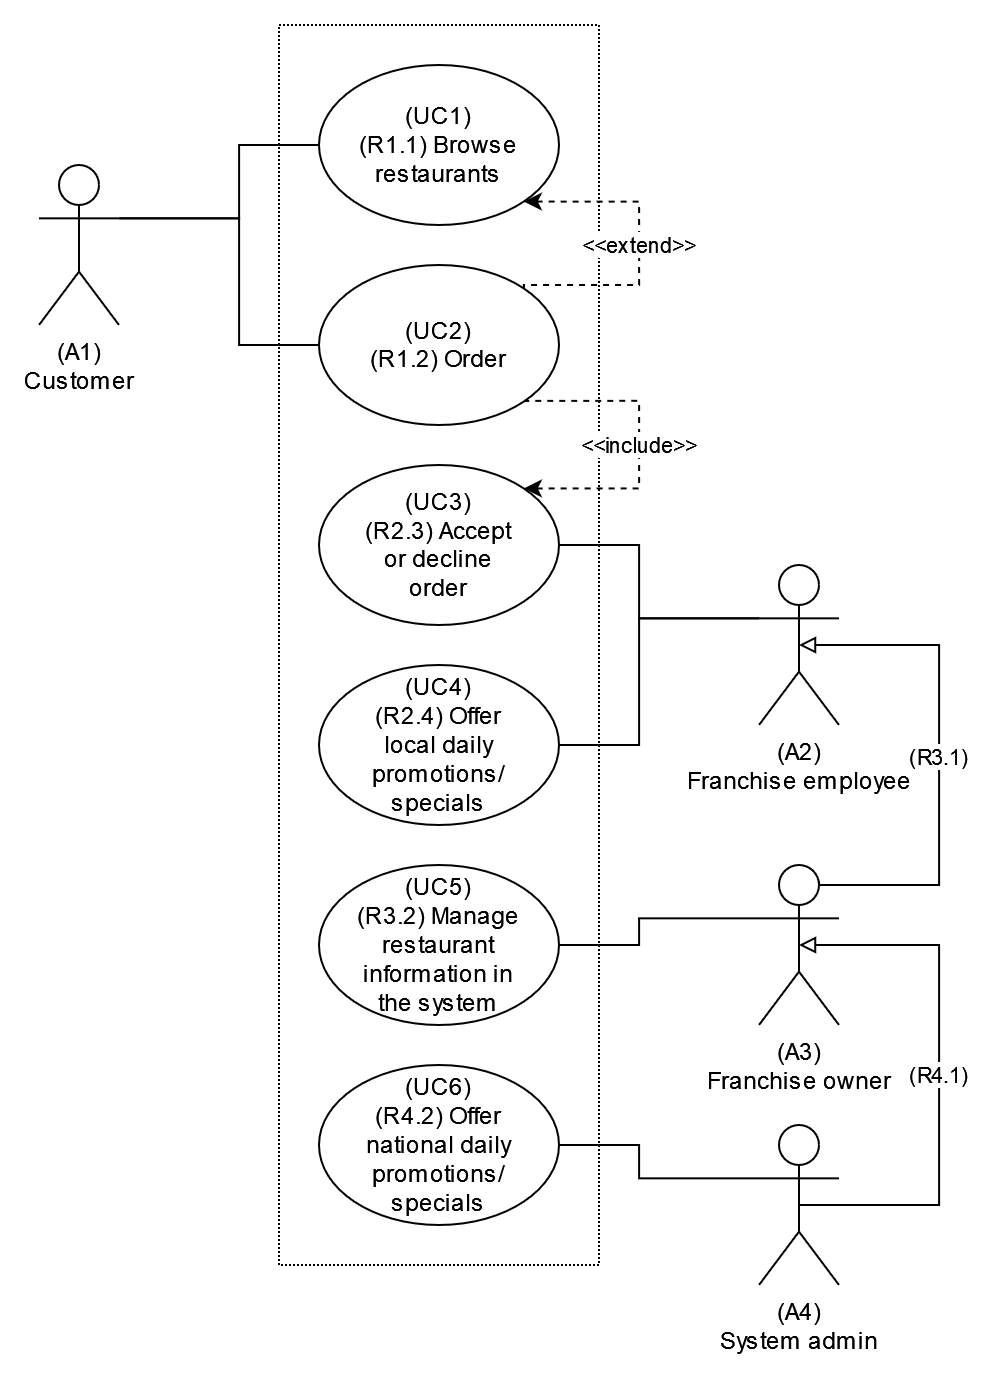

The diagram above was exported from draw.io. Its source (the exported page's mxGraphModel, read from the mxfile embedded in the PNG):
<mxGraphModel dx="1593" dy="742" grid="1" gridSize="10" guides="1" tooltips="1" connect="1" arrows="1" fold="1" page="1" pageScale="1" pageWidth="850" pageHeight="1100" math="0" shadow="0">
  <root>
    <mxCell id="0" />
    <mxCell id="1" parent="0" />
    <mxCell id="2" value="" style="rounded=0;whiteSpace=wrap;html=1;fontSize=11;dashed=1;dashPattern=1 1;" vertex="1" parent="1">
      <mxGeometry x="300" y="40" width="160" height="620" as="geometry" />
    </mxCell>
    <mxCell id="3" value="&lt;div&gt;(A1)&lt;/div&gt;&lt;div&gt;Customer&lt;/div&gt;" style="shape=umlActor;verticalLabelPosition=bottom;verticalAlign=top;html=1;outlineConnect=0;" vertex="1" parent="1">
      <mxGeometry x="180" y="110" width="40" height="80" as="geometry" />
    </mxCell>
    <mxCell id="4" value="&lt;div&gt;(UC2)&lt;br&gt;&lt;/div&gt;&lt;div&gt;(R1.2) Order&lt;/div&gt;" style="ellipse;whiteSpace=wrap;html=1;" vertex="1" parent="1">
      <mxGeometry x="320" y="160" width="120" height="80" as="geometry" />
    </mxCell>
    <mxCell id="5" value="&lt;div&gt;(UC4)&lt;br&gt;&lt;/div&gt;&lt;div&gt;(R2.4) Offer&lt;/div&gt;&lt;div&gt;local daily&lt;/div&gt;&lt;div&gt;promotions/&lt;/div&gt;&lt;div&gt;specials&lt;br&gt;&lt;/div&gt;" style="ellipse;whiteSpace=wrap;html=1;" vertex="1" parent="1">
      <mxGeometry x="320" y="360" width="120" height="80" as="geometry" />
    </mxCell>
    <mxCell id="6" value="&lt;div&gt;(UC5)&lt;br&gt;&lt;/div&gt;&lt;div&gt;(R3.2) Manage&lt;/div&gt;&lt;div&gt;restaurant&lt;/div&gt;&lt;div&gt;information in&lt;/div&gt;&lt;div&gt;the system&lt;br&gt;&lt;/div&gt;" style="ellipse;whiteSpace=wrap;html=1;" vertex="1" parent="1">
      <mxGeometry x="320" y="460" width="120" height="80" as="geometry" />
    </mxCell>
    <mxCell id="7" value="&lt;div&gt;(UC1)&lt;/div&gt;&lt;div&gt;(R1.1) Browse&lt;/div&gt;&lt;div&gt;restaurants&lt;/div&gt;" style="ellipse;whiteSpace=wrap;html=1;" vertex="1" parent="1">
      <mxGeometry x="320" y="60" width="120" height="80" as="geometry" />
    </mxCell>
    <mxCell id="8" value="&lt;div&gt;(A4)&lt;/div&gt;&lt;div&gt;System admin&lt;/div&gt;" style="shape=umlActor;verticalLabelPosition=bottom;verticalAlign=top;html=1;outlineConnect=0;" vertex="1" parent="1">
      <mxGeometry x="540" y="590" width="40" height="80" as="geometry" />
    </mxCell>
    <mxCell id="9" value="&lt;div&gt;(UC6)&lt;br&gt;&lt;/div&gt;&lt;div&gt;(R4.2) Offer&lt;/div&gt;&lt;div&gt;national daily&lt;/div&gt;&lt;div&gt;promotions/&lt;/div&gt;&lt;div&gt;specials&lt;br&gt;&lt;/div&gt;" style="ellipse;whiteSpace=wrap;html=1;" vertex="1" parent="1">
      <mxGeometry x="320" y="560" width="120" height="80" as="geometry" />
    </mxCell>
    <mxCell id="10" value="" style="endArrow=none;html=1;rounded=0;fontSize=10;exitX=1;exitY=0.3333333333333333;exitDx=0;exitDy=0;exitPerimeter=0;entryX=0;entryY=0.5;entryDx=0;entryDy=0;edgeStyle=orthogonalEdgeStyle;jumpStyle=arc;" edge="1" source="3" target="7" parent="1">
      <mxGeometry width="50" height="50" relative="1" as="geometry">
        <mxPoint x="340" y="400" as="sourcePoint" />
        <mxPoint x="390" y="350" as="targetPoint" />
        <Array as="points">
          <mxPoint x="280" y="137" />
          <mxPoint x="280" y="100" />
        </Array>
      </mxGeometry>
    </mxCell>
    <mxCell id="11" value="" style="endArrow=none;html=1;rounded=0;fontSize=10;exitX=1;exitY=0.3333333333333333;exitDx=0;exitDy=0;exitPerimeter=0;entryX=0;entryY=0.5;entryDx=0;entryDy=0;edgeStyle=orthogonalEdgeStyle;jumpStyle=arc;" edge="1" source="3" target="4" parent="1">
      <mxGeometry width="50" height="50" relative="1" as="geometry">
        <mxPoint x="210" y="146.66666666666663" as="sourcePoint" />
        <mxPoint x="330" y="110" as="targetPoint" />
        <Array as="points">
          <mxPoint x="280" y="137" />
          <mxPoint x="280" y="200" />
        </Array>
      </mxGeometry>
    </mxCell>
    <mxCell id="12" value="" style="endArrow=none;html=1;rounded=0;fontSize=10;exitX=0;exitY=0.3333333333333333;exitDx=0;exitDy=0;exitPerimeter=0;entryX=1;entryY=0.5;entryDx=0;entryDy=0;edgeStyle=orthogonalEdgeStyle;jumpStyle=arc;" edge="1" source="18" target="15" parent="1">
      <mxGeometry width="50" height="50" relative="1" as="geometry">
        <mxPoint x="520" y="386.66666666666674" as="sourcePoint" />
        <mxPoint x="330" y="210" as="targetPoint" />
        <Array as="points">
          <mxPoint x="480" y="337" />
          <mxPoint x="480" y="300" />
        </Array>
      </mxGeometry>
    </mxCell>
    <mxCell id="13" value="" style="endArrow=none;html=1;rounded=0;fontSize=10;entryX=1;entryY=0.5;entryDx=0;entryDy=0;edgeStyle=orthogonalEdgeStyle;jumpStyle=arc;exitX=0;exitY=0.3333333333333333;exitDx=0;exitDy=0;exitPerimeter=0;" edge="1" source="17" target="6" parent="1">
      <mxGeometry width="50" height="50" relative="1" as="geometry">
        <mxPoint x="520" y="386.66666666666674" as="sourcePoint" />
        <mxPoint x="432.42640687119297" y="338.28427124746213" as="targetPoint" />
        <Array as="points">
          <mxPoint x="480" y="487" />
          <mxPoint x="480" y="500" />
        </Array>
      </mxGeometry>
    </mxCell>
    <mxCell id="14" value="" style="endArrow=none;html=1;rounded=0;fontSize=10;exitX=0;exitY=0.3333333333333333;exitDx=0;exitDy=0;exitPerimeter=0;edgeStyle=orthogonalEdgeStyle;jumpStyle=arc;entryX=1;entryY=0.5;entryDx=0;entryDy=0;" edge="1" source="8" target="9" parent="1">
      <mxGeometry width="50" height="50" relative="1" as="geometry">
        <mxPoint x="690" y="366.66666666666674" as="sourcePoint" />
        <mxPoint x="460" y="470" as="targetPoint" />
        <Array as="points">
          <mxPoint x="480" y="617" />
          <mxPoint x="480" y="600" />
        </Array>
      </mxGeometry>
    </mxCell>
    <mxCell id="15" value="&lt;div&gt;(UC3)&lt;br&gt;&lt;/div&gt;&lt;div&gt;(R2.3) Accept&lt;/div&gt;&lt;div&gt;or decline&lt;/div&gt;&lt;div&gt;order&lt;br&gt;&lt;/div&gt;" style="ellipse;whiteSpace=wrap;html=1;" vertex="1" parent="1">
      <mxGeometry x="320" y="260" width="120" height="80" as="geometry" />
    </mxCell>
    <mxCell id="16" value="" style="endArrow=none;html=1;rounded=0;fontSize=10;entryX=1;entryY=0.5;entryDx=0;entryDy=0;edgeStyle=orthogonalEdgeStyle;jumpStyle=arc;exitX=0;exitY=0.3333333333333333;exitDx=0;exitDy=0;exitPerimeter=0;" edge="1" source="18" target="5" parent="1">
      <mxGeometry width="50" height="50" relative="1" as="geometry">
        <mxPoint x="520" y="386.66666666666674" as="sourcePoint" />
        <mxPoint x="450" y="510" as="targetPoint" />
        <Array as="points">
          <mxPoint x="480" y="337" />
          <mxPoint x="480" y="400" />
        </Array>
      </mxGeometry>
    </mxCell>
    <mxCell id="17" value="&lt;div&gt;(A3)&lt;/div&gt;&lt;div&gt;Franchise owner&lt;/div&gt;" style="shape=umlActor;verticalLabelPosition=bottom;verticalAlign=top;html=1;outlineConnect=0;" vertex="1" parent="1">
      <mxGeometry x="540" y="460" width="40" height="80" as="geometry" />
    </mxCell>
    <mxCell id="18" value="&lt;div&gt;(A2)&lt;/div&gt;&lt;div&gt;Franchise employee&lt;/div&gt;" style="shape=umlActor;verticalLabelPosition=bottom;verticalAlign=top;html=1;outlineConnect=0;" vertex="1" parent="1">
      <mxGeometry x="540" y="310" width="40" height="80" as="geometry" />
    </mxCell>
    <mxCell id="19" value="&amp;lt;&amp;lt;include&amp;gt;&amp;gt;" style="endArrow=none;html=1;rounded=0;fontSize=11;exitX=1;exitY=0;exitDx=0;exitDy=0;entryX=1;entryY=1;entryDx=0;entryDy=0;edgeStyle=orthogonalEdgeStyle;jumpStyle=arc;startArrow=classic;startFill=1;dashed=1;" edge="1" source="15" target="4" parent="1">
      <mxGeometry width="50" height="50" relative="1" as="geometry">
        <mxPoint x="230" y="146.66666666666663" as="sourcePoint" />
        <mxPoint x="330" y="210" as="targetPoint" />
        <Array as="points">
          <mxPoint x="480" y="272" />
          <mxPoint x="480" y="228" />
        </Array>
      </mxGeometry>
    </mxCell>
    <mxCell id="20" value="(R3.1)" style="endArrow=block;html=1;rounded=0;fontSize=11;exitX=0.75;exitY=0.1;exitDx=0;exitDy=0;edgeStyle=orthogonalEdgeStyle;jumpStyle=arc;startArrow=none;startFill=0;exitPerimeter=0;endFill=0;entryX=0.5;entryY=0.5;entryDx=0;entryDy=0;entryPerimeter=0;" edge="1" source="17" target="18" parent="1">
      <mxGeometry width="50" height="50" relative="1" as="geometry">
        <mxPoint x="539.996406871199" y="271.715728752534" as="sourcePoint" />
        <mxPoint x="600" y="300" as="targetPoint" />
        <Array as="points">
          <mxPoint x="570" y="470" />
          <mxPoint x="630" y="470" />
          <mxPoint x="630" y="350" />
        </Array>
      </mxGeometry>
    </mxCell>
    <mxCell id="21" value="(R4.1)" style="endArrow=block;html=1;rounded=0;fontSize=11;exitX=0.5;exitY=0.5;exitDx=0;exitDy=0;edgeStyle=orthogonalEdgeStyle;jumpStyle=arc;startArrow=none;startFill=0;exitPerimeter=0;endFill=0;entryX=0.5;entryY=0.5;entryDx=0;entryDy=0;entryPerimeter=0;" edge="1" source="8" target="17" parent="1">
      <mxGeometry width="50" height="50" relative="1" as="geometry">
        <mxPoint x="580" y="478" as="sourcePoint" />
        <mxPoint x="570" y="360" as="targetPoint" />
        <Array as="points">
          <mxPoint x="630" y="630" />
          <mxPoint x="630" y="500" />
        </Array>
      </mxGeometry>
    </mxCell>
    <mxCell id="22" value="&amp;lt;&amp;lt;extend&amp;gt;&amp;gt;" style="endArrow=none;html=1;rounded=0;fontSize=11;exitX=1;exitY=1;exitDx=0;exitDy=0;entryX=1;entryY=0;entryDx=0;entryDy=0;edgeStyle=orthogonalEdgeStyle;jumpStyle=arc;startArrow=classic;startFill=1;dashed=1;" edge="1" source="7" target="4" parent="1">
      <mxGeometry width="50" height="50" relative="1" as="geometry">
        <mxPoint x="432.42640687119274" y="281.7157287525382" as="sourcePoint" />
        <mxPoint x="432.42640687119274" y="238.2842712474618" as="targetPoint" />
        <Array as="points">
          <mxPoint x="480" y="128" />
          <mxPoint x="480" y="170" />
          <mxPoint x="422" y="170" />
        </Array>
      </mxGeometry>
    </mxCell>
  </root>
</mxGraphModel>